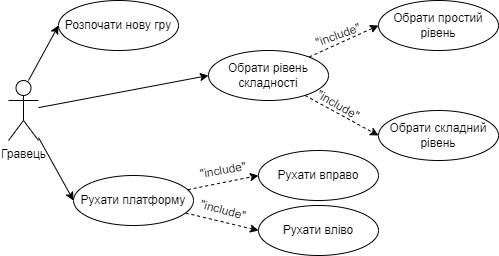

The diagram above was exported from draw.io. Its source (the exported page's mxGraphModel, read from the mxfile embedded in the PNG):
<mxGraphModel dx="1038" dy="649" grid="1" gridSize="10" guides="1" tooltips="1" connect="1" arrows="1" fold="1" page="1" pageScale="1" pageWidth="850" pageHeight="1100" math="0" shadow="0">
  <root>
    <mxCell id="0" />
    <mxCell id="1" parent="0" />
    <mxCell id="qs_QUBqbrTt1Oam3aWct-12" style="edgeStyle=none;rounded=0;orthogonalLoop=1;jettySize=auto;html=1;entryX=0;entryY=0.5;entryDx=0;entryDy=0;" parent="1" target="qs_QUBqbrTt1Oam3aWct-3" edge="1">
      <mxGeometry relative="1" as="geometry">
        <mxPoint x="30" y="160" as="sourcePoint" />
      </mxGeometry>
    </mxCell>
    <mxCell id="qs_QUBqbrTt1Oam3aWct-16" style="edgeStyle=none;rounded=0;orthogonalLoop=1;jettySize=auto;html=1;entryX=0;entryY=0.5;entryDx=0;entryDy=0;" parent="1" source="qs_QUBqbrTt1Oam3aWct-1" target="qs_QUBqbrTt1Oam3aWct-15" edge="1">
      <mxGeometry relative="1" as="geometry" />
    </mxCell>
    <mxCell id="Xf7xacSmOpvJKpA8aJct-1" style="rounded=0;orthogonalLoop=1;jettySize=auto;html=1;entryX=0;entryY=0.5;entryDx=0;entryDy=0;" edge="1" parent="1" source="qs_QUBqbrTt1Oam3aWct-1" target="qs_QUBqbrTt1Oam3aWct-4">
      <mxGeometry relative="1" as="geometry" />
    </mxCell>
    <mxCell id="qs_QUBqbrTt1Oam3aWct-1" value="Гравець" style="shape=umlActor;verticalLabelPosition=bottom;verticalAlign=top;html=1;outlineConnect=0;" parent="1" vertex="1">
      <mxGeometry x="10" y="160" width="30" height="60" as="geometry" />
    </mxCell>
    <mxCell id="qs_QUBqbrTt1Oam3aWct-3" value="Розпочати нову гру" style="ellipse;whiteSpace=wrap;html=1;" parent="1" vertex="1">
      <mxGeometry x="60" y="80" width="120" height="50" as="geometry" />
    </mxCell>
    <mxCell id="qs_QUBqbrTt1Oam3aWct-8" style="rounded=0;orthogonalLoop=1;jettySize=auto;html=1;entryX=0;entryY=0.5;entryDx=0;entryDy=0;dashed=1;" parent="1" source="qs_QUBqbrTt1Oam3aWct-4" target="qs_QUBqbrTt1Oam3aWct-6" edge="1">
      <mxGeometry relative="1" as="geometry" />
    </mxCell>
    <mxCell id="qs_QUBqbrTt1Oam3aWct-9" style="edgeStyle=none;rounded=0;orthogonalLoop=1;jettySize=auto;html=1;entryX=0;entryY=0.5;entryDx=0;entryDy=0;dashed=1;" parent="1" source="qs_QUBqbrTt1Oam3aWct-4" target="qs_QUBqbrTt1Oam3aWct-7" edge="1">
      <mxGeometry relative="1" as="geometry" />
    </mxCell>
    <mxCell id="qs_QUBqbrTt1Oam3aWct-4" value="Обрати рівень складності" style="ellipse;whiteSpace=wrap;html=1;" parent="1" vertex="1">
      <mxGeometry x="210" y="130" width="120" height="50" as="geometry" />
    </mxCell>
    <mxCell id="qs_QUBqbrTt1Oam3aWct-6" value="Обрати простий рівень" style="ellipse;whiteSpace=wrap;html=1;" parent="1" vertex="1">
      <mxGeometry x="380" y="80" width="120" height="50" as="geometry" />
    </mxCell>
    <mxCell id="qs_QUBqbrTt1Oam3aWct-7" value="Обрати складний рівень" style="ellipse;whiteSpace=wrap;html=1;" parent="1" vertex="1">
      <mxGeometry x="380" y="190" width="120" height="50" as="geometry" />
    </mxCell>
    <mxCell id="qs_QUBqbrTt1Oam3aWct-10" value="&quot;include&quot;" style="text;html=1;strokeColor=none;fillColor=none;align=center;verticalAlign=middle;whiteSpace=wrap;rounded=0;rotation=-20;" parent="1" vertex="1">
      <mxGeometry x="310" y="100" width="60" height="30" as="geometry" />
    </mxCell>
    <mxCell id="qs_QUBqbrTt1Oam3aWct-11" value="&quot;include&quot;" style="text;html=1;strokeColor=none;fillColor=none;align=center;verticalAlign=middle;whiteSpace=wrap;rounded=0;rotation=30;" parent="1" vertex="1">
      <mxGeometry x="310" y="170" width="60" height="30" as="geometry" />
    </mxCell>
    <mxCell id="qs_QUBqbrTt1Oam3aWct-23" style="edgeStyle=none;rounded=0;orthogonalLoop=1;jettySize=auto;html=1;entryX=0;entryY=0.5;entryDx=0;entryDy=0;dashed=1;" parent="1" source="qs_QUBqbrTt1Oam3aWct-15" target="qs_QUBqbrTt1Oam3aWct-21" edge="1">
      <mxGeometry relative="1" as="geometry" />
    </mxCell>
    <mxCell id="qs_QUBqbrTt1Oam3aWct-24" style="edgeStyle=none;rounded=0;orthogonalLoop=1;jettySize=auto;html=1;entryX=0;entryY=0.5;entryDx=0;entryDy=0;dashed=1;" parent="1" source="qs_QUBqbrTt1Oam3aWct-15" target="qs_QUBqbrTt1Oam3aWct-22" edge="1">
      <mxGeometry relative="1" as="geometry" />
    </mxCell>
    <mxCell id="qs_QUBqbrTt1Oam3aWct-15" value="Рухати платформу" style="ellipse;whiteSpace=wrap;html=1;" parent="1" vertex="1">
      <mxGeometry x="75" y="255" width="120" height="50" as="geometry" />
    </mxCell>
    <mxCell id="qs_QUBqbrTt1Oam3aWct-17" style="edgeStyle=none;rounded=0;orthogonalLoop=1;jettySize=auto;html=1;entryX=0.5;entryY=0;entryDx=0;entryDy=0;" parent="1" source="qs_QUBqbrTt1Oam3aWct-15" target="qs_QUBqbrTt1Oam3aWct-15" edge="1">
      <mxGeometry relative="1" as="geometry" />
    </mxCell>
    <mxCell id="qs_QUBqbrTt1Oam3aWct-21" value="Рухати вправо" style="ellipse;whiteSpace=wrap;html=1;" parent="1" vertex="1">
      <mxGeometry x="260" y="230" width="120" height="50" as="geometry" />
    </mxCell>
    <mxCell id="qs_QUBqbrTt1Oam3aWct-22" value="Рухати вліво" style="ellipse;whiteSpace=wrap;html=1;" parent="1" vertex="1">
      <mxGeometry x="260" y="285" width="120" height="50" as="geometry" />
    </mxCell>
    <mxCell id="qs_QUBqbrTt1Oam3aWct-25" value="&quot;include&quot;" style="text;html=1;strokeColor=none;fillColor=none;align=center;verticalAlign=middle;whiteSpace=wrap;rounded=0;rotation=-10;" parent="1" vertex="1">
      <mxGeometry x="195" y="235" width="60" height="30" as="geometry" />
    </mxCell>
    <mxCell id="qs_QUBqbrTt1Oam3aWct-26" value="&quot;include&quot;" style="text;html=1;strokeColor=none;fillColor=none;align=center;verticalAlign=middle;whiteSpace=wrap;rounded=0;rotation=15;" parent="1" vertex="1">
      <mxGeometry x="195" y="275" width="60" height="30" as="geometry" />
    </mxCell>
  </root>
</mxGraphModel>